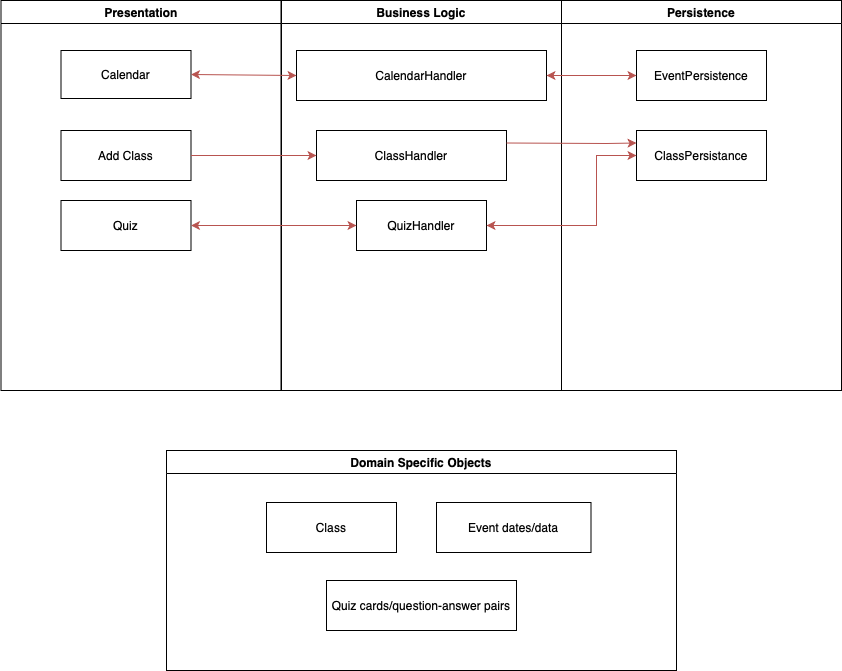

The diagram above was exported from draw.io. Its source (the exported page's mxGraphModel, read from the mxfile embedded in the PNG):
<mxGraphModel dx="877" dy="530" grid="1" gridSize="10" guides="1" tooltips="1" connect="1" arrows="1" fold="1" page="1" pageScale="1" pageWidth="1169" pageHeight="826" background="none" math="0" shadow="0">
  <root>
    <mxCell id="0" />
    <mxCell id="1" parent="0" />
    <mxCell id="2" value="Presentation" style="swimlane;whiteSpace=wrap" parent="1" vertex="1">
      <mxGeometry x="164.5" y="40" width="280" height="390" as="geometry" />
    </mxCell>
    <mxCell id="7" value="Calendar" style="" parent="2" vertex="1">
      <mxGeometry x="60" y="50" width="130" height="48" as="geometry" />
    </mxCell>
    <mxCell id="kmGh_Xqd6litQXoyl4m4-51" value="Add Class" style="" vertex="1" parent="2">
      <mxGeometry x="60" y="130" width="130" height="50" as="geometry" />
    </mxCell>
    <mxCell id="kmGh_Xqd6litQXoyl4m4-54" value="Quiz" style="" vertex="1" parent="2">
      <mxGeometry x="60" y="200" width="130" height="50" as="geometry" />
    </mxCell>
    <mxCell id="3" value="Business Logic" style="swimlane;whiteSpace=wrap" parent="1" vertex="1">
      <mxGeometry x="445" y="40" width="280" height="390" as="geometry" />
    </mxCell>
    <mxCell id="15" value="CalendarHandler" style="" parent="3" vertex="1">
      <mxGeometry x="15" y="50" width="250" height="50" as="geometry" />
    </mxCell>
    <mxCell id="16" value="ClassHandler" style="" parent="3" vertex="1">
      <mxGeometry x="35" y="130" width="190" height="50" as="geometry" />
    </mxCell>
    <mxCell id="kmGh_Xqd6litQXoyl4m4-56" value="QuizHandler" style="" vertex="1" parent="3">
      <mxGeometry x="75" y="200" width="130" height="50" as="geometry" />
    </mxCell>
    <mxCell id="4" value="Persistence" style="swimlane;whiteSpace=wrap" parent="1" vertex="1">
      <mxGeometry x="725" y="40" width="280" height="390" as="geometry" />
    </mxCell>
    <mxCell id="kmGh_Xqd6litQXoyl4m4-53" value="ClassPersistance" style="" vertex="1" parent="4">
      <mxGeometry x="75" y="130" width="130" height="50" as="geometry" />
    </mxCell>
    <mxCell id="kmGh_Xqd6litQXoyl4m4-61" value="EventPersistence" style="" vertex="1" parent="4">
      <mxGeometry x="75" y="50" width="130" height="50" as="geometry" />
    </mxCell>
    <mxCell id="kmGh_Xqd6litQXoyl4m4-41" value="" style="endArrow=classic;startArrow=classic;html=1;rounded=0;fillColor=#f8cecc;strokeColor=#b85450;entryX=0;entryY=0.5;entryDx=0;entryDy=0;exitX=1;exitY=0.5;exitDx=0;exitDy=0;" edge="1" parent="1" source="15" target="kmGh_Xqd6litQXoyl4m4-61">
      <mxGeometry width="50" height="50" relative="1" as="geometry">
        <mxPoint x="530" y="350" as="sourcePoint" />
        <mxPoint x="580" y="300" as="targetPoint" />
        <Array as="points" />
      </mxGeometry>
    </mxCell>
    <mxCell id="kmGh_Xqd6litQXoyl4m4-44" value="" style="endArrow=classic;startArrow=classic;html=1;rounded=0;fillColor=#f8cecc;strokeColor=#b85450;entryX=1;entryY=0.5;entryDx=0;entryDy=0;exitX=0;exitY=0.5;exitDx=0;exitDy=0;" edge="1" parent="1" source="15" target="7">
      <mxGeometry width="50" height="50" relative="1" as="geometry">
        <mxPoint x="540" y="330" as="sourcePoint" />
        <mxPoint x="590" y="280" as="targetPoint" />
      </mxGeometry>
    </mxCell>
    <mxCell id="kmGh_Xqd6litQXoyl4m4-47" value="Domain Specific Objects" style="swimlane;whiteSpace=wrap" vertex="1" parent="1">
      <mxGeometry x="330" y="490" width="510" height="220" as="geometry" />
    </mxCell>
    <mxCell id="kmGh_Xqd6litQXoyl4m4-48" value="Class" style="" vertex="1" parent="kmGh_Xqd6litQXoyl4m4-47">
      <mxGeometry x="100" y="52" width="130" height="50" as="geometry" />
    </mxCell>
    <mxCell id="kmGh_Xqd6litQXoyl4m4-49" value="Quiz cards/question-answer pairs" style="" vertex="1" parent="kmGh_Xqd6litQXoyl4m4-47">
      <mxGeometry x="160" y="130" width="190" height="50" as="geometry" />
    </mxCell>
    <mxCell id="33" value="Event dates/data" style="" parent="kmGh_Xqd6litQXoyl4m4-47" vertex="1">
      <mxGeometry x="270" y="52" width="154.5" height="50" as="geometry" />
    </mxCell>
    <mxCell id="kmGh_Xqd6litQXoyl4m4-52" value="" style="endArrow=classic;html=1;rounded=0;fillColor=#f8cecc;strokeColor=#b85450;exitX=1;exitY=0.5;exitDx=0;exitDy=0;entryX=0;entryY=0.5;entryDx=0;entryDy=0;" edge="1" parent="1" source="kmGh_Xqd6litQXoyl4m4-51" target="16">
      <mxGeometry width="50" height="50" relative="1" as="geometry">
        <mxPoint x="550" y="310" as="sourcePoint" />
        <mxPoint x="600" y="260" as="targetPoint" />
      </mxGeometry>
    </mxCell>
    <mxCell id="kmGh_Xqd6litQXoyl4m4-55" value="" style="endArrow=classic;html=1;rounded=0;entryX=0;entryY=0.25;entryDx=0;entryDy=0;exitX=1;exitY=0.25;exitDx=0;exitDy=0;fillColor=#f8cecc;strokeColor=#b85450;" edge="1" parent="1" source="16" target="kmGh_Xqd6litQXoyl4m4-53">
      <mxGeometry width="50" height="50" relative="1" as="geometry">
        <mxPoint x="550" y="270" as="sourcePoint" />
        <mxPoint x="600" y="220" as="targetPoint" />
        <Array as="points">
          <mxPoint x="770" y="183" />
        </Array>
      </mxGeometry>
    </mxCell>
    <mxCell id="kmGh_Xqd6litQXoyl4m4-59" value="" style="endArrow=classic;startArrow=classic;html=1;rounded=0;fillColor=#f8cecc;strokeColor=#b85450;exitX=1;exitY=0.5;exitDx=0;exitDy=0;entryX=0;entryY=0.5;entryDx=0;entryDy=0;" edge="1" parent="1" source="kmGh_Xqd6litQXoyl4m4-54" target="kmGh_Xqd6litQXoyl4m4-56">
      <mxGeometry width="50" height="50" relative="1" as="geometry">
        <mxPoint x="354.5" y="350" as="sourcePoint" />
        <mxPoint x="404.5" y="300" as="targetPoint" />
      </mxGeometry>
    </mxCell>
    <mxCell id="kmGh_Xqd6litQXoyl4m4-60" value="" style="endArrow=classic;startArrow=classic;html=1;rounded=0;fillColor=#f8cecc;strokeColor=#b85450;entryX=1;entryY=0.5;entryDx=0;entryDy=0;exitX=0;exitY=0.5;exitDx=0;exitDy=0;" edge="1" parent="1" source="kmGh_Xqd6litQXoyl4m4-53" target="kmGh_Xqd6litQXoyl4m4-56">
      <mxGeometry width="50" height="50" relative="1" as="geometry">
        <mxPoint x="790" y="200" as="sourcePoint" />
        <mxPoint x="600" y="220" as="targetPoint" />
        <Array as="points">
          <mxPoint x="760" y="195" />
          <mxPoint x="760" y="230" />
          <mxPoint x="760" y="265" />
        </Array>
      </mxGeometry>
    </mxCell>
  </root>
</mxGraphModel>